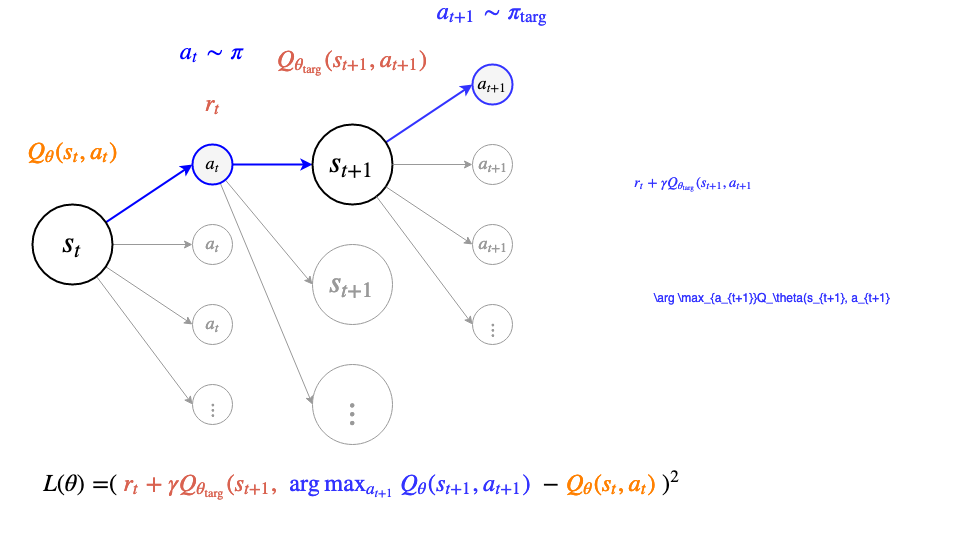

The diagram above was exported from draw.io. Its source (the exported page's mxGraphModel, read from the mxfile embedded in the PNG):
<mxGraphModel dx="918" dy="578" grid="1" gridSize="10" guides="1" tooltips="1" connect="1" arrows="1" fold="1" page="1" pageScale="1" pageWidth="1200" pageHeight="6000" math="1" shadow="0">
  <root>
    <mxCell id="0" />
    <mxCell id="1" parent="0" />
    <mxCell id="VRkaRNpzidXzlmTZ_GNp-1" style="edgeStyle=none;rounded=0;html=1;entryX=0;entryY=0.5;entryDx=0;entryDy=0;jettySize=auto;orthogonalLoop=1;strokeWidth=2;fontSize=25;fontColor=#000000;strokeColor=#0000FF;" parent="1" source="VRkaRNpzidXzlmTZ_GNp-5" target="VRkaRNpzidXzlmTZ_GNp-9" edge="1">
      <mxGeometry relative="1" as="geometry" />
    </mxCell>
    <mxCell id="VRkaRNpzidXzlmTZ_GNp-2" style="edgeStyle=none;rounded=0;html=1;entryX=0;entryY=0.5;entryDx=0;entryDy=0;jettySize=auto;orthogonalLoop=1;strokeWidth=1;fontSize=25;fontColor=#000000;strokeColor=#999999;" parent="1" source="VRkaRNpzidXzlmTZ_GNp-5" target="VRkaRNpzidXzlmTZ_GNp-10" edge="1">
      <mxGeometry relative="1" as="geometry" />
    </mxCell>
    <mxCell id="VRkaRNpzidXzlmTZ_GNp-3" style="edgeStyle=none;rounded=0;html=1;entryX=0;entryY=0.5;entryDx=0;entryDy=0;jettySize=auto;orthogonalLoop=1;strokeColor=#999999;strokeWidth=1;fontSize=25;fontColor=#000000;" parent="1" source="VRkaRNpzidXzlmTZ_GNp-5" target="VRkaRNpzidXzlmTZ_GNp-12" edge="1">
      <mxGeometry relative="1" as="geometry" />
    </mxCell>
    <mxCell id="VRkaRNpzidXzlmTZ_GNp-4" style="edgeStyle=none;rounded=0;html=1;entryX=0;entryY=0.5;entryDx=0;entryDy=0;jettySize=auto;orthogonalLoop=1;strokeColor=#999999;strokeWidth=1;fontSize=25;fontColor=#000000;" parent="1" source="VRkaRNpzidXzlmTZ_GNp-5" target="VRkaRNpzidXzlmTZ_GNp-11" edge="1">
      <mxGeometry relative="1" as="geometry" />
    </mxCell>
    <mxCell id="VRkaRNpzidXzlmTZ_GNp-5" value="$$s_t$$" style="ellipse;whiteSpace=wrap;html=1;fontSize=25;strokeWidth=2;" parent="1" vertex="1">
      <mxGeometry x="80" y="280" width="80" height="80" as="geometry" />
    </mxCell>
    <mxCell id="VRkaRNpzidXzlmTZ_GNp-6" style="edgeStyle=none;rounded=0;html=1;exitX=1;exitY=0.5;exitDx=0;exitDy=0;entryX=0;entryY=0.5;entryDx=0;entryDy=0;jettySize=auto;orthogonalLoop=1;strokeWidth=2;fontSize=25;fontColor=#000000;strokeColor=#0000FF;" parent="1" source="VRkaRNpzidXzlmTZ_GNp-9" target="VRkaRNpzidXzlmTZ_GNp-14" edge="1">
      <mxGeometry relative="1" as="geometry" />
    </mxCell>
    <mxCell id="VRkaRNpzidXzlmTZ_GNp-7" style="edgeStyle=none;rounded=0;html=1;entryX=0;entryY=0.5;entryDx=0;entryDy=0;jettySize=auto;orthogonalLoop=1;strokeColor=#999999;strokeWidth=1;fontSize=25;fontColor=#999999;" parent="1" source="VRkaRNpzidXzlmTZ_GNp-9" target="VRkaRNpzidXzlmTZ_GNp-22" edge="1">
      <mxGeometry relative="1" as="geometry" />
    </mxCell>
    <mxCell id="VRkaRNpzidXzlmTZ_GNp-8" style="edgeStyle=none;rounded=0;html=1;entryX=0;entryY=0.5;entryDx=0;entryDy=0;jettySize=auto;orthogonalLoop=1;strokeColor=#999999;strokeWidth=1;fontSize=25;fontColor=#999999;" parent="1" source="VRkaRNpzidXzlmTZ_GNp-9" target="VRkaRNpzidXzlmTZ_GNp-23" edge="1">
      <mxGeometry relative="1" as="geometry" />
    </mxCell>
    <mxCell id="VRkaRNpzidXzlmTZ_GNp-9" value="$$a_t$$" style="ellipse;whiteSpace=wrap;html=1;fontSize=15;strokeWidth=2;fillColor=#f5f5f5;strokeColor=#0000FF;fontColor=#000000;" parent="1" vertex="1">
      <mxGeometry x="240" y="220" width="40" height="40" as="geometry" />
    </mxCell>
    <mxCell id="VRkaRNpzidXzlmTZ_GNp-10" value="$$a_t$$" style="ellipse;whiteSpace=wrap;html=1;fontSize=15;fontColor=#999999;strokeColor=#999999;strokeWidth=1;" parent="1" vertex="1">
      <mxGeometry x="240" y="300" width="40" height="40" as="geometry" />
    </mxCell>
    <mxCell id="VRkaRNpzidXzlmTZ_GNp-11" value="$$\vdots$$" style="ellipse;whiteSpace=wrap;html=1;fontSize=15;fontColor=#999999;strokeColor=#999999;strokeWidth=1;" parent="1" vertex="1">
      <mxGeometry x="240" y="460" width="40" height="40" as="geometry" />
    </mxCell>
    <mxCell id="VRkaRNpzidXzlmTZ_GNp-12" value="$$a_t$$" style="ellipse;whiteSpace=wrap;html=1;fontSize=15;fontColor=#999999;strokeColor=#999999;strokeWidth=1;" parent="1" vertex="1">
      <mxGeometry x="240" y="380" width="40" height="40" as="geometry" />
    </mxCell>
    <mxCell id="VRkaRNpzidXzlmTZ_GNp-13" style="edgeStyle=none;rounded=0;html=1;entryX=0;entryY=0.5;entryDx=0;entryDy=0;jettySize=auto;orthogonalLoop=1;strokeWidth=2;fontSize=25;fontColor=#000000;strokeColor=#3333FF;" parent="1" source="VRkaRNpzidXzlmTZ_GNp-14" target="VRkaRNpzidXzlmTZ_GNp-15" edge="1">
      <mxGeometry relative="1" as="geometry" />
    </mxCell>
    <mxCell id="VRkaRNpzidXzlmTZ_GNp-14" value="$$s_{t+1}$$" style="ellipse;whiteSpace=wrap;html=1;fontSize=25;strokeWidth=2;" parent="1" vertex="1">
      <mxGeometry x="360" y="200" width="80" height="80" as="geometry" />
    </mxCell>
    <mxCell id="VRkaRNpzidXzlmTZ_GNp-15" value="$$a_{t+1}$$" style="ellipse;whiteSpace=wrap;html=1;fontSize=15;strokeWidth=2;fillColor=#f5f5f5;strokeColor=#3333FF;fontColor=#000000;" parent="1" vertex="1">
      <mxGeometry x="520" y="140" width="40" height="40" as="geometry" />
    </mxCell>
    <mxCell id="VRkaRNpzidXzlmTZ_GNp-16" value="$$a_{t+1}$$" style="ellipse;whiteSpace=wrap;html=1;fontSize=15;fontColor=#999999;strokeColor=#999999;strokeWidth=1;" parent="1" vertex="1">
      <mxGeometry x="520" y="220" width="40" height="40" as="geometry" />
    </mxCell>
    <mxCell id="VRkaRNpzidXzlmTZ_GNp-17" value="$$\vdots$$" style="ellipse;whiteSpace=wrap;html=1;fontSize=15;fontColor=#999999;strokeColor=#999999;strokeWidth=1;" parent="1" vertex="1">
      <mxGeometry x="520" y="380" width="40" height="40" as="geometry" />
    </mxCell>
    <mxCell id="VRkaRNpzidXzlmTZ_GNp-18" value="$$a_{t+1}$$" style="ellipse;whiteSpace=wrap;html=1;fontSize=15;fontColor=#999999;strokeColor=#999999;strokeWidth=1;" parent="1" vertex="1">
      <mxGeometry x="520" y="300" width="40" height="40" as="geometry" />
    </mxCell>
    <mxCell id="VRkaRNpzidXzlmTZ_GNp-19" style="edgeStyle=none;rounded=0;html=1;entryX=0;entryY=0.5;entryDx=0;entryDy=0;jettySize=auto;orthogonalLoop=1;strokeWidth=1;fontSize=25;fontColor=#000000;strokeColor=#999999;" parent="1" edge="1">
      <mxGeometry relative="1" as="geometry">
        <mxPoint x="440" y="240" as="sourcePoint" />
        <mxPoint x="520" y="240" as="targetPoint" />
      </mxGeometry>
    </mxCell>
    <mxCell id="VRkaRNpzidXzlmTZ_GNp-20" style="edgeStyle=none;rounded=0;html=1;entryX=0;entryY=0.5;entryDx=0;entryDy=0;jettySize=auto;orthogonalLoop=1;strokeColor=#999999;strokeWidth=1;fontSize=25;fontColor=#000000;" parent="1" edge="1">
      <mxGeometry relative="1" as="geometry">
        <mxPoint x="433.28201177351343" y="262.18800784900895" as="sourcePoint" />
        <mxPoint x="520" y="320" as="targetPoint" />
      </mxGeometry>
    </mxCell>
    <mxCell id="VRkaRNpzidXzlmTZ_GNp-21" style="edgeStyle=none;rounded=0;html=1;entryX=0;entryY=0.5;entryDx=0;entryDy=0;jettySize=auto;orthogonalLoop=1;strokeColor=#999999;strokeWidth=1;fontSize=25;fontColor=#000000;" parent="1" edge="1">
      <mxGeometry relative="1" as="geometry">
        <mxPoint x="423.99999999999113" y="271.9999999999882" as="sourcePoint" />
        <mxPoint x="520" y="400" as="targetPoint" />
      </mxGeometry>
    </mxCell>
    <mxCell id="VRkaRNpzidXzlmTZ_GNp-22" value="$$s_{t+1}$$" style="ellipse;whiteSpace=wrap;html=1;fontSize=25;strokeWidth=1;strokeColor=#999999;fontColor=#999999;" parent="1" vertex="1">
      <mxGeometry x="360" y="320" width="80" height="80" as="geometry" />
    </mxCell>
    <mxCell id="VRkaRNpzidXzlmTZ_GNp-23" value="$$\vdots$$" style="ellipse;whiteSpace=wrap;html=1;fontSize=25;strokeWidth=1;strokeColor=#999999;fontColor=#999999;" parent="1" vertex="1">
      <mxGeometry x="360" y="440" width="80" height="80" as="geometry" />
    </mxCell>
    <mxCell id="VRkaRNpzidXzlmTZ_GNp-24" value="$$Q_\theta(s_t, a_t)$$" style="text;html=1;strokeColor=none;fillColor=none;align=center;verticalAlign=middle;whiteSpace=wrap;rounded=0;fontSize=20;fontColor=#FF8000;" parent="1" vertex="1">
      <mxGeometry x="60" y="220" width="120" height="40" as="geometry" />
    </mxCell>
    <mxCell id="VRkaRNpzidXzlmTZ_GNp-25" value="$$r_t$$" style="text;html=1;strokeColor=none;fillColor=none;align=center;verticalAlign=middle;whiteSpace=wrap;rounded=0;fontSize=20;fontColor=#D96250;" parent="1" vertex="1">
      <mxGeometry x="200" y="160" width="120" height="40" as="geometry" />
    </mxCell>
    <mxCell id="VRkaRNpzidXzlmTZ_GNp-26" value="$$Q_{\theta_\text{targ}}(s_{t+1}, a_{t+1})$$" style="text;html=1;strokeColor=none;fillColor=none;align=center;verticalAlign=middle;whiteSpace=wrap;rounded=0;fontSize=20;fontColor=#D96250;" parent="1" vertex="1">
      <mxGeometry x="315" y="140" width="170" height="40" as="geometry" />
    </mxCell>
    <mxCell id="VRkaRNpzidXzlmTZ_GNp-29" value="&lt;div&gt;$$a_t \sim \pi$$&lt;/div&gt;" style="text;html=1;strokeColor=none;fillColor=none;align=center;verticalAlign=middle;whiteSpace=wrap;rounded=0;fontSize=20;fontColor=#0000FF;" parent="1" vertex="1">
      <mxGeometry x="200" y="120" width="120" height="40" as="geometry" />
    </mxCell>
    <mxCell id="VRkaRNpzidXzlmTZ_GNp-30" value="&lt;div&gt;$$a_{t+1} \sim \pi_\text{targ}$$&lt;/div&gt;" style="text;html=1;strokeColor=none;fillColor=none;align=center;verticalAlign=middle;whiteSpace=wrap;rounded=0;fontSize=20;fontColor=#3333FF;" parent="1" vertex="1">
      <mxGeometry x="480" y="80" width="120" height="40" as="geometry" />
    </mxCell>
    <mxCell id="Z3bFDonHqC51r9rv6Jtm-2" value="\( L(\theta)&amp;nbsp; = ( \)&lt;font color=&quot;#D96250&quot;&gt; \(r_t + \gamma Q_{\theta_\text{targ}}(s_{t+1}, \)&amp;nbsp;&lt;font color=&quot;#3333FF&quot;&gt; \( \arg \max_{a_{t+1}}Q_\theta(s_{t+1}, a_{t+1}) \) &lt;/font&gt;\( \) &lt;/font&gt;\( - \) &lt;font color=&quot;#FF8000&quot;&gt;\( Q_\theta(s_t, a_t) \)&lt;/font&gt; \( )^2 \)" style="text;html=1;strokeColor=none;fillColor=none;align=center;verticalAlign=middle;whiteSpace=wrap;rounded=0;fontSize=20;fontColor=#000000;" parent="1" vertex="1">
      <mxGeometry x="70" y="560" width="680" height="40" as="geometry" />
    </mxCell>
    <mxCell id="ZYmNej777-2rWAkZMz6h-1" value="\arg \max_{a_{t+1}}Q_\theta(s_{t+1}, a_{t+1}" style="text;html=1;fontColor=#3333FF;" vertex="1" parent="1">
      <mxGeometry x="700" y="360" width="260" height="30" as="geometry" />
    </mxCell>
    <mxCell id="ZYmNej777-2rWAkZMz6h-2" value="\(r_t + \gamma Q_{\theta_\text{targ}}(s_{t+1}, a_{t+1} \)" style="text;html=1;fontColor=#3333FF;" vertex="1" parent="1">
      <mxGeometry x="680" y="245" width="320" height="30" as="geometry" />
    </mxCell>
  </root>
</mxGraphModel>